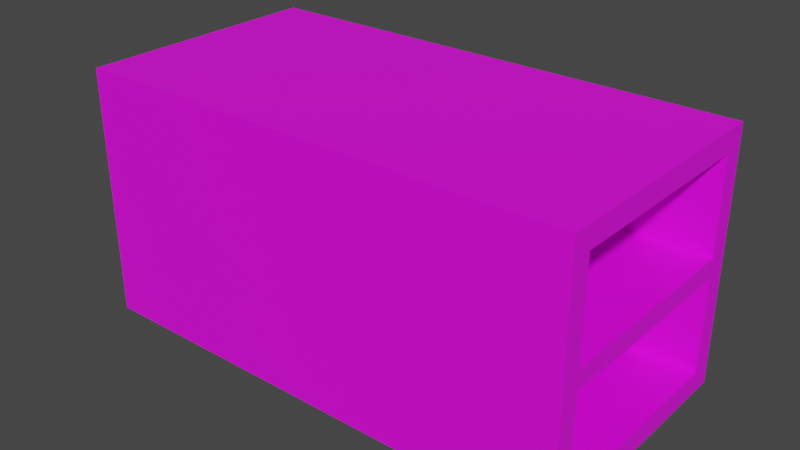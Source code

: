 # Source: Coffin_Slot_-_Empty.blend  (saved by Blender 5.1.30; exported with 4.5.12 LTS)
import bpy
from mathutils import Matrix  # noqa: F401  (used for matrix-valued properties, if any)

bpy.ops.wm.read_factory_settings(use_empty=True)
scene = bpy.context.scene
scene.name = 'Scene'

# ---- collections
col_collection = bpy.data.collections.new('Collection'); scene.collection.children.link(col_collection)

# ---- images (referenced by path relative to the original .blend; pixels are not part of the script)
import os
ASSET_DIR = os.environ.get("B2B_ASSET_DIR", "")  # directory of the original .blend (textures are referenced by path, not embedded)
HERE = os.path.dirname(os.path.abspath(__file__))  # packed textures are extracted next to this script under _unpacked/

def load_image(name, relpath, width, height, colorspace="sRGB"):
    """Load a texture the original file referenced (path relative to the .blend, or extracted next to this script)."""
    p = next((c for c in (os.path.join(HERE, relpath), os.path.join(ASSET_DIR, relpath)) if relpath and os.path.exists(c)), "")
    if p:
        img = bpy.data.images.load(p, check_existing=True)
        img.name = name
    else:  # same state as the original file: an image datablock whose file is absent (Cycles renders it pink)
        img = bpy.data.images.new(name, width, height)
        img.source = "FILE"
        img.filepath = "//" + (relpath or name)
    img.colorspace_settings.name = colorspace
    return img
img_stone_png = load_image('Stone.png', 'Stone.png', 1024, 1024, 'sRGB')

# ---- materials (node trees are filled in below, after node groups)
mat_material = bpy.data.materials.new('Material')

# ---- material node trees
mat_material.use_nodes = True; mat_material.node_tree.nodes.clear()
_N = mat_material.node_tree.nodes; _L = mat_material.node_tree.links
n0 = _N.new('ShaderNodeBsdfPrincipled'); n0.name = 'Principled BSDF'; n0.location = (-200, 100)
n1 = _N.new('ShaderNodeOutputMaterial'); n1.name = 'Material Output'; n1.location = (200, 100)
n2 = _N.new('ShaderNodeTexImage'); n2.name = 'Image Texture'; n2.location = (-490, 80)
n2.image = img_stone_png
_L.new(n0.outputs[0], n1.inputs[0])
_L.new(n2.outputs[0], n0.inputs[0])
n1.is_active_output = True

# ---- world
world_world = bpy.data.worlds.new('World'); scene.world = world_world
world_world.use_nodes = True; world_world.node_tree.nodes.clear()
_N = world_world.node_tree.nodes; _L = world_world.node_tree.links
n0 = _N.new('ShaderNodeOutputWorld'); n0.name = 'World Output'; n0.location = (300, 300)
n1 = _N.new('ShaderNodeBackground'); n1.name = 'Background'; n1.location = (10, 300)
n1.inputs[0].default_value = (0.05088, 0.05088, 0.05088, 1.0)
_L.new(n1.outputs[0], n0.inputs[0])
n0.is_active_output = True
world_world.color = (0.05088, 0.05088, 0.05088)
world_world.use_sun_shadow = False
world_world.sun_shadow_jitter_overblur = 0.0

# ---- meshes
me_plane_001 = bpy.data.meshes.new('Plane.001')
me_plane_001.from_pydata([(-1.0, -1.0, 0.0), (7.0, -0.6622, -0.3378), (-1.0, 3.0, 0.0), (7.0, 2.662, -0.3378), (7.0, -0.6622, -3.662), (7.0, 2.662, -3.662), (-1.0, -1.0, -4.0), (-1.0, 3.0, -4.0), (7.0, -1.0, 0.0), (7.0, 3.0, 0.0), (7.0, -1.0, -4.0), (7.0, 3.0, -4.0), (-0.6335, -0.6622, -0.3378), (-0.6335, 2.662, -0.3378), (-0.6335, -0.6622, -3.662), (-0.6335, 2.662, -3.662), (7.0, 3.0, -2.156), (7.0, 3.0, -1.844), (7.0, -1.0, -1.844), (7.0, -1.0, -2.156), (-1.0, 3.0, -1.844), (-1.0, 3.0, -2.156), (-1.0, -1.0, -1.844), (-1.0, -1.0, -2.156), (7.0, 2.662, -2.156), (7.0, 2.662, -1.844), (7.0, -0.6622, -1.844), (7.0, -0.6622, -2.156), (-0.6335, 2.662, -2.156), (-0.6335, 2.662, -1.844), (-0.6335, -0.6622, -1.844), (-0.6335, -0.6622, -2.156)], [], [(0, 8, 9, 2), (27, 4, 14, 31), (11, 10, 6, 7), (21, 7, 6, 23), (16, 11, 7, 21), (23, 6, 10, 19), (1, 3, 9, 8), (5, 4, 10, 11), (24, 5, 11, 16), (26, 1, 8, 18), (28, 31, 14, 15), (4, 5, 15, 14), (25, 3, 13, 29), (3, 1, 12, 13), (5, 24, 28, 15), (24, 25, 26, 27), (13, 12, 30, 29), (25, 29, 30, 26), (4, 27, 19, 10), (27, 26, 18, 19), (3, 25, 17, 9), (25, 24, 16, 17), (0, 22, 18, 8), (22, 23, 19, 18), (9, 17, 20, 2), (17, 16, 21, 20), (2, 20, 22, 0), (20, 21, 23, 22), (1, 26, 30, 12), (24, 27, 31, 28)])
_uv = me_plane_001.uv_layers.new(name='UVMap')
_uv.uv.foreach_set('vector', [-0.07583, 0.25, 0.9242, 0.25, 0.9242, 0.75, -0.07583, 0.75, 0.9242, 0.4805, 0.9242, 0.2922, -0.03001, 0.2922, -0.03001, 0.4805, 0.9242, 0.75, 0.9242, 0.25, -0.07583, 0.25, -0.07583, 0.75, 0.75, 0.4805, 0.75, 0.25, 0.25, 0.25, 0.25, 0.4805, 0.9242, 0.4805, 0.9242, 0.25, -0.07583, 0.25, -0.07583, 0.4805, -0.07583, 0.4805, -0.07583, 0.25, 0.9242, 0.25, 0.9242, 0.4805, 0.2922, 0.7078, 0.7078, 0.7078, 0.75, 0.75, 0.25, 0.75, 0.7078, 0.2922, 0.2922, 0.2922, 0.25, 0.25, 0.75, 0.25, 0.7078, 0.4805, 0.7078, 0.2922, 0.75, 0.25, 0.75, 0.4805, 0.2922, 0.5195, 0.2922, 0.7078, 0.25, 0.75, 0.25, 0.5195, 0.7078, 0.4805, 0.2922, 0.4805, 0.2922, 0.2922, 0.7078, 0.2922, 0.9242, 0.2922, 0.9242, 0.7078, -0.03001, 0.7078, -0.03001, 0.2922, 0.9242, 0.5195, 0.9242, 0.7078, -0.03001, 0.7078, -0.03001, 0.5195, 0.9242, 0.7078, 0.9242, 0.2922, -0.03001, 0.2922, -0.03001, 0.7078, 0.9242, 0.2922, 0.9242, 0.4805, -0.03001, 0.4805, -0.03001, 0.2922, 0.7078, 0.4805, 0.7078, 0.5195, 0.2922, 0.5195, 0.2922, 0.4805, 0.7078, 0.7078, 0.2922, 0.7078, 0.2922, 0.5195, 0.7078, 0.5195, 0.9242, 0.7078, -0.03001, 0.7078, -0.03001, 0.2922, 0.9242, 0.2922, 0.2922, 0.2922, 0.2922, 0.4805, 0.25, 0.4805, 0.25, 0.25, 0.2922, 0.4805, 0.2922, 0.5195, 0.25, 0.5195, 0.25, 0.4805, 0.7078, 0.7078, 0.7078, 0.5195, 0.75, 0.5195, 0.75, 0.75, 0.7078, 0.5195, 0.7078, 0.4805, 0.75, 0.4805, 0.75, 0.5195, -0.07583, 0.75, -0.07583, 0.5195, 0.9242, 0.5195, 0.9242, 0.75, -0.07583, 0.5195, -0.07583, 0.4805, 0.9242, 0.4805, 0.9242, 0.5195, 0.9242, 0.75, 0.9242, 0.5195, -0.07583, 0.5195, -0.07583, 0.75, 0.9242, 0.5195, 0.9242, 0.4805, -0.07583, 0.4805, -0.07583, 0.5195, 0.75, 0.75, 0.75, 0.5195, 0.25, 0.5195, 0.25, 0.75, 0.75, 0.5195, 0.75, 0.4805, 0.25, 0.4805, 0.25, 0.5195, 0.9242, 0.7078, 0.9242, 0.5195, -0.03001, 0.5195, -0.03001, 0.7078, 0.9242, 0.7078, 0.9242, 0.2922, -0.03001, 0.2922, -0.03001, 0.7078])
me_plane_001.materials.append(mat_material)
me_plane_001.update()

# ---- objects
ob_plane_001 = bpy.data.objects.new('Plane.001', me_plane_001)

# ---- transforms, parenting, visibility, modifiers, constraints
ob_plane_001.location = (-3.0, -1.0, 4.0)

# ---- collection membership
col_collection.objects.link(ob_plane_001)

# ---- scene / render settings (as saved in the file)
scene.frame_start = 1; scene.frame_end = 250; scene.frame_set(1)
scene.render.engine = 'BLENDER_EEVEE_NEXT'
scene.render.bake_bias = 0.0
scene.render.bake_samples = 0
scene.cycles.sampling_pattern = 'TABULATED_SOBOL'
scene.view_settings.view_transform = 'Filmic'
bpy.context.view_layer.update()

# ---- added for rendering (the .blend has no active camera and no usable light): camera, sun
cam_auto = bpy.data.cameras.new('AutoCamera')
cam_auto.lens = 50.0
cam_auto.sensor_width = 36.0
cam_auto.clip_end = 1000.0
ob_auto_camera = bpy.data.objects.new('AutoCamera', cam_auto)
scene.collection.objects.link(ob_auto_camera)
ob_auto_camera.location = (9.06531, -10.8784, 9.25225)
ob_auto_camera.rotation_euler = (1.09748, -7.21219e-08, 0.694738)
scene.camera = ob_auto_camera
light_auto_sun = bpy.data.lights.new('AutoSun', 'SUN')
light_auto_sun.energy = 3.0
light_auto_sun.angle = 0.0523599
ob_auto_sun = bpy.data.objects.new('AutoSun', light_auto_sun)
scene.collection.objects.link(ob_auto_sun)
ob_auto_sun.rotation_euler = (0.872665, 0.174533, 0.523599)
bpy.context.view_layer.update()
